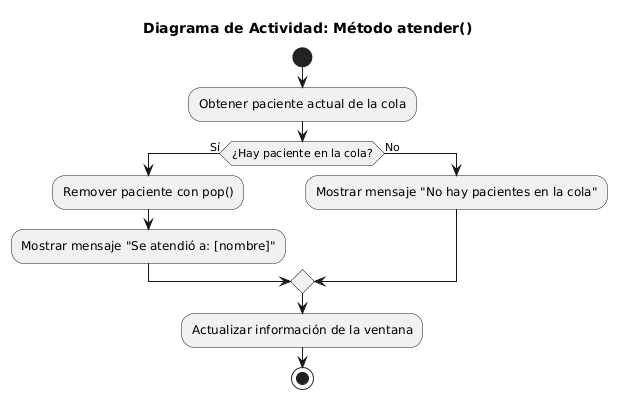

The diagram above was rendered by PlantUML. Its source (embedded in the PNG):
@startuml
title Diagrama de Actividad: Método atender()

start

:Obtener paciente actual de la cola;

if (¿Hay paciente en la cola?) then (Sí)
    :Remover paciente con pop();
    :Mostrar mensaje "Se atendió a: [nombre]";
else (No)
    :Mostrar mensaje "No hay pacientes en la cola";
endif

:Actualizar información de la ventana;

stop
@enduml